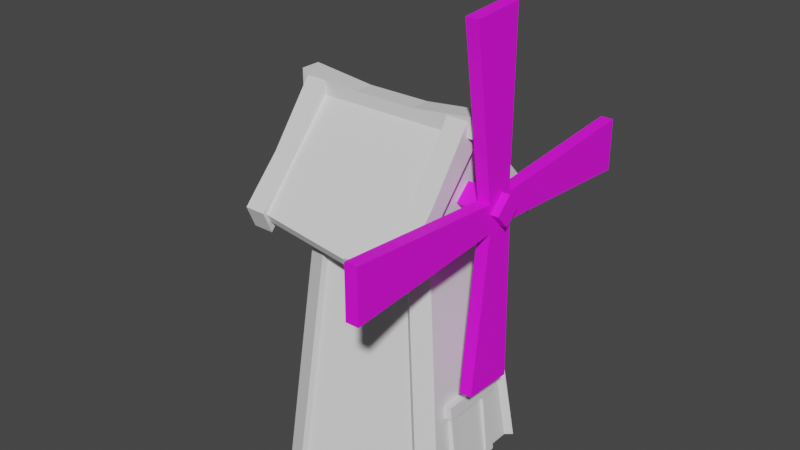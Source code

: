 # Source: Mill.blend  (saved by Blender 2.93.21; exported with 4.5.12 LTS)
import bpy
from mathutils import Matrix  # noqa: F401  (used for matrix-valued properties, if any)

bpy.ops.wm.read_factory_settings(use_empty=True)
scene = bpy.context.scene
scene.name = 'Scene'

# ---- collections
col_collection = bpy.data.collections.new('Collection'); scene.collection.children.link(col_collection)

# ---- images (referenced by path relative to the original .blend; pixels are not part of the script)
import os
ASSET_DIR = os.environ.get("B2B_ASSET_DIR", "")  # directory of the original .blend (textures are referenced by path, not embedded)
HERE = os.path.dirname(os.path.abspath(__file__))  # packed textures are extracted next to this script under _unpacked/

def load_image(name, relpath, width, height, colorspace="sRGB"):
    """Load a texture the original file referenced (path relative to the .blend, or extracted next to this script)."""
    p = next((c for c in (os.path.join(HERE, relpath), os.path.join(ASSET_DIR, relpath)) if relpath and os.path.exists(c)), "")
    if p:
        img = bpy.data.images.load(p, check_existing=True)
        img.name = name
    else:  # same state as the original file: an image datablock whose file is absent (Cycles renders it pink)
        img = bpy.data.images.new(name, width, height)
        img.source = "FILE"
        img.filepath = "//" + (relpath or name)
    img.colorspace_settings.name = colorspace
    return img
img_part2millmodel9_png = load_image('Part2MillModel9.png', 'Part2MillModel11.png', 1024, 1024, 'sRGB')
img_part2millmodel9_png_001 = load_image('Part2MillModel9.png.001', 'Part2MillModel11.png', 1024, 1024, 'Non-Color')

# ---- materials (node trees are filled in below, after node groups)
mat_x = bpy.data.materials.new('材质')
mat_x.use_transparent_shadow = False
mat_001 = bpy.data.materials.new('材质.001')
mat_001.use_transparent_shadow = False
mat_material_002 = bpy.data.materials.new('Material.002')
mat_material_002.surface_render_method = 'BLENDED'
mat_material_002.blend_method = 'BLEND'
mat_material_002.use_transparent_shadow = False
mat_material_002.roughness = 0.69
mat_002 = bpy.data.materials.new('材质.002')
mat_002.use_transparent_shadow = False

# ---- material node trees
mat_x.use_nodes = True; mat_x.node_tree.nodes.clear()
_N = mat_x.node_tree.nodes; _L = mat_x.node_tree.links
n0 = _N.new('ShaderNodeBsdfPrincipled'); n0.name = 'Principled BSDF'; n0.location = (10, 300)
n0.distribution = 'GGX'
n0.subsurface_method = 'BURLEY'
n0.inputs[3].default_value = 1.45
n0.inputs[27].default_value = (0.0, 0.0, 0.0, 1.0)
n0.inputs[28].default_value = 1.0
n1 = _N.new('ShaderNodeOutputMaterial'); n1.name = 'Material Output'; n1.location = (300, 300)
_L.new(n0.outputs[0], n1.inputs[0])
n1.is_active_output = True
mat_001.use_nodes = True; mat_001.node_tree.nodes.clear()
_N = mat_001.node_tree.nodes; _L = mat_001.node_tree.links
n0 = _N.new('ShaderNodeBsdfPrincipled'); n0.name = 'Principled BSDF'; n0.location = (10, 300)
n0.distribution = 'GGX'
n0.subsurface_method = 'BURLEY'
n0.inputs[3].default_value = 1.45
n0.inputs[27].default_value = (0.0, 0.0, 0.0, 1.0)
n0.inputs[28].default_value = 1.0
n1 = _N.new('ShaderNodeOutputMaterial'); n1.name = 'Material Output'; n1.location = (300, 300)
_L.new(n0.outputs[0], n1.inputs[0])
n1.is_active_output = True
mat_material_002.use_nodes = True; mat_material_002.node_tree.nodes.clear()
_N = mat_material_002.node_tree.nodes; _L = mat_material_002.node_tree.links
n0 = _N.new('ShaderNodeBsdfPrincipled'); n0.name = 'Principled BSDF'; n0.location = (10, 300)
n0.distribution = 'GGX'
n0.subsurface_method = 'BURLEY'
n0.inputs[2].default_value = 0.69
n0.inputs[3].default_value = 1.45
n0.inputs[27].default_value = (0.8, 0.8, 0.8, 1.0)
n1 = _N.new('ShaderNodeOutputMaterial'); n1.name = 'Material Output'; n1.location = (300, 300)
n2 = _N.new('ShaderNodeNormalMap'); n2.name = '法线贴图'; n2.location = (-300, -300)
n2.label = 'Normal/Map'
n3 = _N.new('ShaderNodeTexImage'); n3.name = '图像纹理'; n3.location = (-300, 600)
n3.image = img_part2millmodel9_png
n4 = _N.new('ShaderNodeTexImage'); n4.name = '图像纹理.001'; n4.location = (-300, 0)
n4.image = img_part2millmodel9_png_001
_L.new(n0.outputs[0], n1.inputs[0])
_L.new(n2.outputs[0], n0.inputs[5])
_L.new(n3.outputs[0], n0.inputs[0])
_L.new(n4.outputs[1], n0.inputs[4])
n1.is_active_output = True
mat_002.use_nodes = True; mat_002.node_tree.nodes.clear()
_N = mat_002.node_tree.nodes; _L = mat_002.node_tree.links
n0 = _N.new('ShaderNodeBsdfPrincipled'); n0.name = 'Principled BSDF'; n0.location = (10, 300)
n0.distribution = 'GGX'
n0.subsurface_method = 'BURLEY'
n0.inputs[3].default_value = 1.45
n0.inputs[27].default_value = (0.0, 0.0, 0.0, 1.0)
n0.inputs[28].default_value = 1.0
n1 = _N.new('ShaderNodeOutputMaterial'); n1.name = 'Material Output'; n1.location = (300, 300)
_L.new(n0.outputs[0], n1.inputs[0])
n1.is_active_output = True

# ---- world
world_world = bpy.data.worlds.new('World'); scene.world = world_world
world_world.use_nodes = True; world_world.node_tree.nodes.clear()
_N = world_world.node_tree.nodes; _L = world_world.node_tree.links
n0 = _N.new('ShaderNodeOutputWorld'); n0.name = 'World Output'; n0.location = (300, 300)
n1 = _N.new('ShaderNodeBackground'); n1.name = 'Background'; n1.location = (10, 300)
n1.inputs[0].default_value = (0.05088, 0.05088, 0.05088, 1.0)
_L.new(n1.outputs[0], n0.inputs[0])
n0.is_active_output = True
world_world.color = (0.05088, 0.05088, 0.05088)
world_world.use_sun_shadow = False
world_world.sun_shadow_jitter_overblur = 0.0

# ---- meshes
me_cylinder_006 = bpy.data.meshes.new('Cylinder.006')
me_cylinder_006.from_pydata([(0.9605, -0.1645, -1.522), (0.9605, -0.2723, -1.522), (0.9198, -0.3148, -0.8433), (0.906, -0.3148, -0.7123), (0.9198, 0.3525, -0.8433), (0.906, 0.3525, -0.7123), (0.9605, 0.3208, -1.522), (0.9605, 0.213, -1.522), (-1.01, -0.1215, 2.078), (0.9168, -0.1215, 2.078), (-1.01, 0.08205, 2.078), (0.9168, 0.08205, 2.078), (-1.01, -0.1215, 1.884), (0.9168, -0.1215, 1.884), (-1.01, 0.08205, 1.884), (0.9168, 0.08205, 1.884), (0.6469, -0.9822, 0.971), (0.6469, -0.8744, 0.8092), (0.861, -0.9822, 0.971), (0.861, -0.8744, 0.8092), (-0.9497, -0.9668, 1.004), (-0.9497, -0.8744, 0.7835), (-0.7356, -0.9668, 1.004), (-0.7356, -0.8744, 0.7835), (-0.9497, 0.8707, 0.7928), (-0.9497, 0.9699, 0.9776), (-0.7356, 0.8707, 0.7928), (-0.7356, 0.9699, 0.9776), (0.6451, 0.8526, 0.8131), (0.6451, 0.9564, 0.9751), (0.861, 0.8526, 0.8131), (0.861, 0.9564, 0.9751), (0.6451, 0.9124, 0.9652), (0.6451, 0.8696, 0.8997), (0.6451, 0.7755, 0.8997), (0.7718, 0.7755, 0.8997), (-0.7356, 0.7755, 0.8997), (-0.8638, 0.7755, 0.8997), (-0.7356, 0.8696, 0.8997), (-0.7356, 0.9124, 0.9652), (-0.8638, -0.771, 0.8997), (-0.9497, 0.002263, 1.769), (-0.7356, -0.771, 0.8997), (-0.8638, 0.002263, 1.769), (-0.7356, -0.8888, 0.8997), (-0.7356, -0.9258, 0.9813), (0.7718, -0.7939, 0.8997), (0.6469, -0.7939, 0.8997), (0.7718, -0.009158, 1.782), (0.861, -0.009158, 1.782), (0.6469, -0.9258, 0.9813), (0.6469, -0.8888, 0.8997), (0.6469, -0.1215, 2.033), (0.6487, -0.1215, 1.884), (0.861, -0.1215, 2.033), (0.861, -0.1215, 1.884), (-0.7356, -0.1215, 1.884), (-0.7356, -0.1215, 2.021), (-0.9497, -0.1215, 2.021), (-0.9497, -0.1215, 1.884), (-0.7356, 0.08205, 1.884), (-0.9497, 0.08205, 1.884), (0.861, 0.08205, 2.029), (0.6451, 0.08205, 2.029), (0.6451, 0.08205, 1.906), (-0.7356, 0.08205, 2.023), (-0.9497, 0.08205, 2.023), (0.861, 0.08205, 1.884), (-0.2975, 1.128, -1.536), (-0.4854, 1.06, -1.536), (-1.171, 0.03917, -1.536), (-1.152, -0.1599, -1.536), (-0.4661, -1.044, -1.536), (-0.2782, -1.112, -1.536), (0.9748, 0.6475, -1.536), (0.8462, 0.8008, -1.536), (0.8651, -0.7516, -1.536), (0.9798, -0.5878, -1.536), (-1.087, 0.04715, -1.536), (-1.032, -0.1486, -1.536), (-0.432, -0.9501, -1.536), (-0.257, -1.054, -1.536), (-0.2654, 1.04, -1.536), (-0.4469, 0.9539, -1.536), (0.9227, -0.5479, -1.536), (0.7886, -0.6981, -1.536), (0.7549, 0.7242, -1.536), (0.9069, 0.5905, -1.536), (-0.1595, -0.7907, 0.8997), (0.6924, 0.4106, 0.8997), (0.6469, -0.3547, 0.8997), (0.6952, -0.3885, 0.8997), (0.5638, 0.5638, 0.8997), (0.637, 0.3641, 0.8997), (0.5059, 0.5152, 0.8997), (0.5805, -0.5523, 0.8997), (0.5298, -0.5169, 0.8997), (-0.1395, -0.7348, 0.8997), (-0.3241, -0.6573, 0.8997), (-0.3474, -0.7223, 0.8997), (-0.1775, 0.7985, 0.8997), (-0.1529, 0.7309, 0.8997), (-0.3654, 0.73, 0.8997), (-0.3378, 0.6541, 0.8997), (-0.7286, 0.08098, 0.8997), (-0.7132, -0.1185, 0.8997), (-0.804, 0.07386, 0.8997), (-0.7851, -0.1253, 0.8997), (0.8869, 0.213, -1.53), (0.91, 0.3208, -1.531), (0.8292, -0.3148, -0.7234), (0.8431, -0.3148, -0.8544), (0.8339, 0.3525, -0.8555), (0.8343, 0.3208, -0.8554), (0.8857, 0.213, -0.8471), (0.8857, 0.3208, -0.8471), (0.8112, 0.213, -0.8552), (0.82, 0.3525, -0.7245), (0.9182, -0.2723, -1.53), (0.8921, -0.1645, -1.53), (0.8425, -0.2723, -0.8545), (0.8857, -0.2723, -0.8471), (0.8164, -0.1645, -0.8547), (0.8857, -0.1645, -0.8471), (-0.5247, -0.5541, -0.04091), (-0.6679, -0.3591, -0.04252), (-0.4926, -0.5203, 0.3807), (-0.6306, -0.3319, 0.3747), (0.2852, 0.7058, -0.1168), (0.2732, 0.6599, 0.3116), (0.05842, 0.7289, 0.3132), (0.07019, 0.7733, -0.108), (-0.5046, -0.5013, -0.04951), (-0.6234, -0.341, -0.04985), (-0.472, -0.4765, 0.3424), (-0.589, -0.3148, 0.3417), (0.8306, -0.4833, -0.7221), (0.8168, 0.5149, -0.723), (0.2744, -0.1215, 2.006), (-0.3674, -0.1215, 2.006), (-0.3674, 0.08205, 2.006), (0.2744, 0.08205, 2.006), (0.861, 0.5393, 1.42), (0.6451, 0.5393, 1.42), (-0.9497, -0.5699, 1.425), (-0.7356, -0.5699, 1.425), (0.6469, -0.5699, 1.414), (0.861, -0.5699, 1.414), (-0.7356, 0.5483, 1.408), (-0.9497, 0.5483, 1.408), (0.8172, -0.4739, -0.6036), (0.8036, 0.5039, -0.6044), (0.3984, 0.7058, -0.3985), (-0.01684, 0.8298, -0.3999), (0.3464, 0.6182, 0.4783), (-0.01618, 0.7309, 0.4773), (-0.6665, -0.2534, 0.5087), (-0.4307, -0.5848, 0.5094), (-0.7485, -0.3142, -0.3977), (-0.5061, -0.6466, -0.3973), (0.9191, -0.3291, -1.531), (0.9095, 0.3652, -1.532), (0.2321, -0.9924, 0.9035), (0.2321, -0.9554, 0.8219), (0.1872, -0.1215, 1.884), (-0.2995, 0.9788, 0.8923), (-0.2995, 0.9359, 0.8268), (-0.2754, 0.08205, 1.891), (0.06466, 0.7221, -0.1175), (0.05204, 0.6792, 0.2747), (0.2451, 0.6163, 0.2739), (0.2584, 0.6615, -0.118)], [], [(1, 0, 123, 121), (0, 119, 122, 123), (2, 4, 5, 3), (4, 112, 117, 5), (7, 6, 115, 114), (6, 109, 113, 115), (140, 141, 167), (14, 8, 10), (11, 13, 15), (17, 19, 18, 16), (149, 27, 25), (21, 23, 22, 20), (146, 18, 147), (26, 36, 37, 43, 41, 24), (25, 27, 26, 24), (32, 143, 29), (62, 143, 63), (30, 49, 48, 35, 34, 28), (29, 31, 30, 28), (165, 166, 38, 39), (46, 35, 48), (22, 45, 145), (38, 26, 27), (43, 37, 40), (65, 149, 66), (51, 17, 16), (55, 54, 147), (142, 67, 49), (144, 59, 41), (61, 66, 149), (21, 41, 43, 40, 42, 23), (17, 47, 46, 48, 49, 19), (44, 163, 162, 45), (139, 141, 140), (167, 165, 39, 60), (69, 102, 100, 68), (71, 107, 106, 70), (73, 88, 99, 72), (75, 92, 89, 74), (77, 91, 95, 76), (91, 77, 84, 136, 150, 90), (68, 100, 101, 82), (70, 106, 104, 78), (72, 99, 98, 80), (76, 95, 96, 85), (81, 85, 96, 97), (130, 155, 154, 129), (78, 104, 103, 83), (97, 88, 73, 81), (105, 107, 71, 79), (103, 102, 69, 83), (94, 92, 75, 86), (114, 116, 108, 7), (117, 110, 3, 5), (110, 111, 2, 3), (121, 120, 118, 1), (129, 154, 152, 128), (130, 131, 153, 155), (131, 128, 152, 153), (130, 169, 168, 131), (128, 131, 168, 171), (133, 132, 134, 135), (126, 134, 132, 124), (127, 125, 133, 135), (127, 135, 134, 126), (125, 124, 132, 133), (170, 171, 168, 169), (129, 170, 169, 130), (128, 171, 170, 129), (89, 93, 151, 137, 87, 74), (111, 110, 136, 84, 160), (118, 120, 111, 160), (117, 137, 151, 150, 136, 110), (10, 139, 140), (9, 141, 138), (143, 31, 29), (147, 52, 146), (58, 145, 57), (145, 20, 22), (90, 150, 151, 93), (124, 125, 158, 159), (125, 127, 156, 158), (126, 157, 156, 127), (124, 159, 157, 126), (158, 79, 80, 159), (79, 158, 156, 105), (80, 98, 157, 159), (156, 157, 98, 105), (152, 86, 82, 153), (94, 86, 152, 154), (154, 155, 101, 94), (101, 155, 153, 82), (109, 161, 112, 113), (117, 112, 161, 87, 137), (53, 164, 162, 50), (45, 162, 164, 56), (51, 50, 162, 163), (138, 139, 164), (32, 33, 166, 165), (64, 32, 165, 167), (11, 15, 62), (15, 67, 62), (11, 62, 63), (63, 64, 141), (64, 167, 141), (167, 60, 140), (60, 65, 140), (66, 61, 14), (66, 14, 10), (65, 66, 10), (11, 63, 141), (65, 10, 140), (14, 12, 8), (11, 9, 13), (149, 148, 27), (146, 16, 18), (62, 142, 143), (65, 148, 149), (147, 18, 19), (19, 49, 147), (49, 55, 147), (142, 62, 67), (67, 55, 49), (49, 30, 142), (30, 31, 142), (41, 21, 144), (21, 20, 144), (144, 58, 59), (59, 61, 41), (149, 25, 24), (24, 41, 149), (41, 61, 149), (139, 138, 141), (10, 8, 139), (9, 11, 141), (143, 142, 31), (147, 54, 52), (58, 144, 145), (145, 144, 20), (8, 12, 58), (12, 59, 58), (8, 58, 57), (57, 56, 139), (56, 164, 139), (164, 53, 138), (53, 52, 138), (54, 55, 13), (54, 13, 9), (52, 54, 9), (8, 57, 139), (52, 9, 138), (28, 34, 33), (28, 33, 29), (33, 32, 29), (64, 63, 143), (32, 64, 143), (23, 42, 44), (23, 44, 22), (44, 45, 22), (56, 57, 145), (45, 56, 145), (148, 65, 60), (148, 60, 39), (38, 36, 26), (27, 148, 39), (39, 38, 27), (146, 52, 53), (146, 53, 50), (51, 47, 17), (16, 146, 50), (50, 51, 16)])
me_cylinder_006.polygons.foreach_set('use_smooth', [True] * 171)
me_cylinder_006.polygons.foreach_set('material_index', [1, 1, 1, 1, 1, 1, 0, 0, 0, 0, 0, 0, 0, 0, 0, 0, 0, 0, 0, 0, 0, 0, 0, 0, 0, 0, 0, 0, 0, 0, 0, 0, 0, 0, 0, 1, 1, 1, 1, 1, 1, 1, 1, 1, 1, 1, 1, 1, 1, 1, 1, 1, 1, 1, 1, 1, 1, 1, 1, 1, 1, 1, 1, 1, 1, 1, 1, 1, 1, 1, 1, 1, 1, 0, 0, 0, 0, 0, 0, 1, 1, 1, 1, 1, 1, 1, 1, 1, 1, 1, 1, 1, 1, 1, 0, 0, 0, 0, 0, 0, 0, 0, 0, 0, 0, 0, 0, 0, 0, 0, 0, 0, 0, 0, 0, 0, 0, 0, 0, 0, 0, 0, 0, 0, 0, 0, 0, 0, 0, 0, 0, 0, 0, 0, 0, 0, 0, 0, 0, 0, 0, 0, 0, 0, 0, 0, 0, 0, 0, 0, 0, 0, 0, 0, 0, 0, 0, 0, 0, 0, 0, 0, 0, 0, 0, 0, 0, 0, 0, 0, 0])
_k = set([(0, 123), (1, 121), (2, 3), (3, 5), (3, 110), (4, 5), (5, 117), (6, 115), (7, 114), (8, 10), (8, 12), (8, 139), (9, 11), (9, 13), (9, 138), (10, 14), (10, 140), (11, 15), (11, 141), (13, 54), (14, 66), (16, 17), (16, 18), (16, 146), (17, 19), (17, 47), (18, 19), (18, 147), (19, 49), (20, 21), (20, 22), (20, 144), (21, 23), (21, 41), (22, 23), (22, 145), (23, 42), (23, 44), (24, 25), (24, 26), (24, 41), (25, 27), (25, 149), (26, 27), (26, 36), (27, 148), (28, 29), (28, 30), (28, 33), (28, 34), (29, 31), (29, 143), (30, 31), (30, 49), (31, 142), (32, 33), (32, 64), (32, 165), (35, 48), (37, 43), (38, 39), (39, 60), (39, 165), (40, 43), (41, 43), (41, 61), (44, 45), (45, 56), (45, 162), (46, 48), (48, 49), (49, 55), (50, 51), (50, 53), (50, 146), (50, 162), (52, 53), (52, 54), (52, 146), (53, 146), (53, 164), (54, 55), (54, 147), (56, 57), (56, 164), (57, 58), (57, 145), (58, 59), (58, 144), (60, 65), (60, 167), (61, 66), (62, 63), (62, 67), (62, 142), (63, 64), (63, 143), (64, 167), (65, 66), (65, 148), (66, 149), (68, 100), (69, 102), (70, 106), (71, 107), (72, 99), (73, 88), (74, 89), (75, 92), (76, 95), (77, 91), (78, 104), (79, 105), (80, 98), (80, 159), (81, 97), (82, 101), (82, 153), (83, 103), (84, 136), (85, 96), (86, 94), (86, 152), (87, 137), (90, 150), (93, 151), (94, 154), (98, 157), (101, 155), (105, 156), (109, 113), (110, 111), (110, 117), (111, 160), (112, 117), (118, 120), (124, 125), (124, 126), (124, 132), (124, 159), (125, 127), (125, 133), (125, 158), (126, 127), (126, 134), (127, 135), (128, 129), (128, 131), (128, 171), (129, 130), (129, 154), (129, 170), (130, 131), (130, 155), (130, 169), (131, 153), (131, 168), (132, 133), (132, 134), (133, 135), (134, 135), (136, 150), (137, 151), (138, 139), (138, 141), (139, 140), (140, 141), (142, 143), (144, 145), (146, 147), (148, 149), (152, 154), (153, 155), (156, 158), (157, 159), (162, 163), (165, 166), (168, 169), (168, 171), (169, 170), (170, 171)])
me_cylinder_006.attributes.new('sharp_edge', 'BOOLEAN', 'EDGE').data.foreach_set('value', [ (min(e.vertices), max(e.vertices)) in _k for e in me_cylinder_006.edges])
_uv = me_cylinder_006.uv_layers.new(name='UVMap')
_uv.uv.foreach_set('vector', [0.7209, 0.303, 0.7573, 0.3029, 0.7574, 0.5322, 0.7211, 0.5322, 0.7573, 0.3029, 0.7805, 0.303, 0.781, 0.5322, 0.7574, 0.5322, 0.8575, 0.8706, 0.6957, 0.8715, 0.6955, 0.8395, 0.8573, 0.8387, 0.6957, 0.8715, 0.6747, 0.8723, 0.6745, 0.8404, 0.6955, 0.8395, 0.7574, 0.5322, 0.7211, 0.5322, 0.7209, 0.303, 0.7573, 0.3029, 0.7211, 0.5322, 0.7063, 0.5314, 0.7065, 0.3021, 0.7209, 0.303, 0.1832, 0.9184, 0.3417, 0.9216, 0.193, 0.995, 0.003771, 0.909, 0.04132, 0.8721, 0.04011, 0.9101, 0.4872, 0.9166, 0.523, 0.8787, 0.5232, 0.9164, 0.6024, 0.927, 0.6374, 0.8811, 0.6747, 0.9236, 0.6492, 0.9725, 0.8017, 0.9256, 0.6492, 0.9726, 0.6747, 0.9236, 0.6374, 0.8812, 0.6024, 0.927, 0.6492, 0.9725, 0.6747, 0.9236, 0.7979, 0.9798, 0.6747, 0.9236, 0.8018, 0.9256, 0.6024, 0.927, 0.5778, 0.9082, 0.5984, 0.8813, 0.3448, 0.6906, 0.3607, 0.6689, 0.6374, 0.8812, 0.6747, 0.9236, 0.6492, 0.9726, 0.6024, 0.927, 0.6374, 0.8812, 0.8048, 0.3347, 0.8038, 0.5279, 0.7916, 0.328, 0.9987, 0.9458, 0.7979, 0.9798, 0.9932, 0.9992, 0.6374, 0.8812, 0.3607, 0.6689, 0.3449, 0.6906, 0.5984, 0.8813, 0.5778, 0.9082, 0.6024, 0.927, 0.6492, 0.9726, 0.6747, 0.9236, 0.6374, 0.8812, 0.6024, 0.927, 0.6713, 0.2315, 0.6893, 0.2321, 0.6736, 0.335, 0.6548, 0.3331, 0.3303, 0.3564, 0.6743, 0.3579, 0.5014, 0.5507, 0.7916, 0.328, 0.8048, 0.3347, 0.8038, 0.5279, 0.8294, 0.3271, 0.8518, 0.3088, 0.7916, 0.328, 0.5014, 0.5507, 0.3303, 0.3564, 0.6744, 0.358, 0.9932, 0.9992, 0.8017, 0.9256, 0.9987, 0.9458, 0.8294, 0.3271, 0.8518, 0.3088, 0.7916, 0.328, 0.9733, 0.922, 0.9987, 0.9458, 0.8018, 0.9256, 0.8017, 0.9256, 0.9733, 0.922, 0.9117, 0.8864, 0.8017, 0.9256, 0.9733, 0.922, 0.9117, 0.8864, 0.9733, 0.922, 0.9987, 0.9458, 0.8017, 0.9256, 0.6374, 0.8812, 0.3607, 0.6689, 0.3449, 0.6906, 0.5984, 0.8813, 0.5778, 0.9082, 0.6024, 0.927, 0.6024, 0.927, 0.5778, 0.9082, 0.5983, 0.8813, 0.3448, 0.6906, 0.3607, 0.6689, 0.6374, 0.8811, 0.6772, 0.01237, 0.6891, 0.2315, 0.6715, 0.2317, 0.6585, 0.0129, 0.1834, 0.8683, 0.3417, 0.9216, 0.1832, 0.9184, 0.3624, 0.2271, 0.6713, 0.2315, 0.6548, 0.3331, 0.3644, 0.335, 0.9626, 0.0008088, 0.9626, 0.813, 0.8966, 0.813, 0.8966, 0.0008088, 0.9626, 0.0008065, 0.9626, 0.813, 0.8966, 0.813, 0.8966, 0.0008007, 0.8966, 0.0007877, 0.8966, 0.813, 0.9626, 0.813, 0.9626, 0.0008123, 0.9627, 0.0008135, 0.9626, 0.813, 0.8966, 0.813, 0.8966, 0.0008161, 0.9626, 0.000823, 0.9626, 0.813, 0.8966, 0.813, 0.8966, 0.0007958, 0.9626, 0.813, 0.9626, 0.000823, 0.9994, 0.006115, 0.9959, 0.2767, 0.9925, 0.5467, 0.989, 0.8168, 0.8966, 0.0008088, 0.8966, 0.813, 0.8731, 0.8164, 0.866, 0.00522, 0.8966, 0.0008007, 0.8966, 0.813, 0.8731, 0.8164, 0.866, 0.005218, 0.9626, 0.0008123, 0.9626, 0.813, 0.989, 0.8168, 0.9995, 0.006133, 0.8966, 0.0007958, 0.8966, 0.813, 0.8731, 0.8164, 0.866, 0.005217, 0.002064, 0.002344, 0.3568, 0.002344, 0.2956, 0.7861, 0.0602, 0.7855, 0.5126, 0.6326, 0.4607, 0.6323, 0.5206, 0.5415, 0.5466, 0.582, 0.3568, 0.002217, 0.2956, 0.7861, 0.06021, 0.7855, 0.002035, 0.002217, 0.8731, 0.8164, 0.8966, 0.813, 0.8966, 0.0007877, 0.866, 0.005223, 0.989, 0.8168, 0.9626, 0.813, 0.9626, 0.0008065, 0.9994, 0.006118, 0.989, 0.8168, 0.9626, 0.813, 0.9626, 0.0008088, 0.9994, 0.006109, 0.989, 0.8168, 0.9626, 0.813, 0.9627, 0.0008135, 0.9994, 0.006121, 0.7573, 0.3029, 0.7805, 0.303, 0.7809, 0.5322, 0.7574, 0.5322, 0.6954, 0.8185, 0.8572, 0.8199, 0.8573, 0.8387, 0.6955, 0.8395, 0.8761, 0.8393, 0.8763, 0.8713, 0.8575, 0.8706, 0.8573, 0.8387, 0.7211, 0.5322, 0.7063, 0.5314, 0.7065, 0.3021, 0.7209, 0.303, 0.5466, 0.582, 0.5206, 0.5415, 0.7234, 0.665, 0.6434, 0.6469, 0.5126, 0.6326, 0.6077, 0.6964, 0.6588, 0.7627, 0.4607, 0.6323, 0.6077, 0.6964, 0.6434, 0.6469, 0.7234, 0.665, 0.6588, 0.7627, 0.8569, 0.272, 0.8315, 0.2555, 0.8294, 0.04392, 0.8599, 0.04585, 0.7175, 0.01743, 0.8459, 0.01831, 0.8294, 0.04392, 0.7231, 0.04397, 0.723, 0.04385, 0.8295, 0.04395, 0.8318, 0.2554, 0.7232, 0.255, 0.857, 0.2722, 0.8318, 0.2554, 0.8295, 0.04395, 0.8599, 0.04586, 0.6971, 0.269, 0.6971, 0.04501, 0.723, 0.04385, 0.7232, 0.255, 0.7172, 0.2833, 0.7232, 0.255, 0.8318, 0.2554, 0.8361, 0.2887, 0.7177, 0.01769, 0.8458, 0.0182, 0.8295, 0.04395, 0.723, 0.04385, 0.7232, 0.2549, 0.7231, 0.04397, 0.8294, 0.04392, 0.8315, 0.2555, 0.7171, 0.2831, 0.7232, 0.2549, 0.8315, 0.2555, 0.8364, 0.2888, 0.6973, 0.04509, 0.7231, 0.04397, 0.7232, 0.2549, 0.6971, 0.2688, 0.8966, 0.813, 0.8731, 0.8163, 0.8707, 0.5445, 0.8683, 0.2726, 0.866, 0.005232, 0.8966, 0.0008161, 0.6335, 0.7687, 0.6591, 0.7846, 0.6389, 0.8175, 0.4719, 0.731, 0.4994, 0.6892, 0.5066, 0.6783, 0.6386, 0.7604, 0.6335, 0.7687, 0.4994, 0.6892, 0.7397, 0.6549, 0.7597, 0.6236, 0.7816, 0.6401, 0.6632, 0.8301, 0.6389, 0.8175, 0.6591, 0.7846, 0.04011, 0.9101, 0.1834, 0.8683, 0.1832, 0.9184, 0.487, 0.8788, 0.3417, 0.9216, 0.3427, 0.8698, 0.7979, 0.9798, 0.6747, 0.9236, 0.6492, 0.9726, 0.8018, 0.9256, 0.9932, 0.9992, 0.7979, 0.9798, 0.9987, 0.9458, 0.7979, 0.9798, 0.9932, 0.9992, 0.7979, 0.9798, 0.6747, 0.9236, 0.6492, 0.9725, 0.06017, 0.7855, 0.02366, 0.2944, 0.3339, 0.2944, 0.2956, 0.7861, 0.6081, 0.6963, 0.6435, 0.6472, 0.7231, 0.6656, 0.6588, 0.7623, 0.6435, 0.6472, 0.5467, 0.5819, 0.521, 0.5405, 0.7231, 0.6656, 0.5125, 0.633, 0.4604, 0.6322, 0.521, 0.5405, 0.5467, 0.5819, 0.6081, 0.6963, 0.6588, 0.7623, 0.4604, 0.6322, 0.5125, 0.633, 0.1143, 0.374, 0.00225, 0.002427, 0.3571, 0.002276, 0.2516, 0.3729, 0.00225, 0.002427, 0.1143, 0.374, 0.1221, 0.6602, 0.06006, 0.7855, 0.3571, 0.002276, 0.2954, 0.7857, 0.2456, 0.6599, 0.2516, 0.3729, 0.1221, 0.6602, 0.2456, 0.6599, 0.2954, 0.7857, 0.06006, 0.7855, 0.1141, 0.3739, 0.002121, 0.002216, 0.3568, 0.002282, 0.2518, 0.3726, 0.06007, 0.7853, 0.002121, 0.002216, 0.1141, 0.3739, 0.1218, 0.6602, 0.1218, 0.6602, 0.2451, 0.6599, 0.2952, 0.786, 0.06007, 0.7853, 0.2952, 0.786, 0.2451, 0.6599, 0.2518, 0.3726, 0.3568, 0.002282, 0.5783, 0.563, 0.5835, 0.5543, 0.7141, 0.639, 0.7103, 0.6452, 0.7397, 0.6549, 0.7141, 0.639, 0.5835, 0.5543, 0.6099, 0.51, 0.7597, 0.6236, 0.3646, 0.3349, 0.3624, 0.227, 0.6715, 0.2317, 0.6549, 0.3331, 0.6585, 0.0129, 0.6715, 0.2317, 0.3624, 0.227, 0.3621, 0.009684, 0.6738, 0.3351, 0.6549, 0.3331, 0.6715, 0.2317, 0.6891, 0.2315, 0.3427, 0.8698, 0.1834, 0.8683, 0.231, 0.7917, 0.6584, 0.01293, 0.6772, 0.01235, 0.6893, 0.2321, 0.6713, 0.2315, 0.3622, 0.009724, 0.6584, 0.01293, 0.6713, 0.2315, 0.3624, 0.2271, 0.4872, 0.9166, 0.4854, 0.9529, 0.4727, 0.9861, 0.4854, 0.9529, 0.4732, 0.9525, 0.4727, 0.9861, 0.4872, 0.9166, 0.4727, 0.9861, 0.2631, 0.9861, 0.2631, 0.9861, 0.2629, 0.9954, 0.3417, 0.9216, 0.2629, 0.9954, 0.193, 0.995, 0.3417, 0.9216, 0.193, 0.995, 0.1581, 0.9948, 0.1832, 0.9184, 0.1581, 0.9948, 0.1583, 0.9843, 0.1832, 0.9184, 0.05362, 0.9788, 0.05408, 0.9466, 0.0411, 0.9467, 0.05362, 0.9788, 0.0411, 0.9467, 0.04011, 0.9101, 0.1583, 0.9843, 0.05362, 0.9788, 0.04011, 0.9101, 0.4872, 0.9166, 0.2631, 0.9861, 0.3417, 0.9216, 0.1583, 0.9843, 0.04011, 0.9101, 0.1832, 0.9184, 0.003771, 0.909, 0.004981, 0.8709, 0.04132, 0.8721, 0.4872, 0.9166, 0.487, 0.8788, 0.523, 0.8787, 0.8017, 0.9256, 0.7979, 0.9798, 0.6492, 0.9726, 0.7979, 0.9798, 0.6492, 0.9725, 0.6747, 0.9236, 0.9987, 0.9458, 0.8017, 0.9256, 0.7979, 0.9798, 0.9932, 0.9992, 0.7979, 0.9798, 0.8017, 0.9256, 0.8018, 0.9256, 0.6747, 0.9236, 0.6374, 0.8811, 0.6374, 0.8811, 0.9662, 0.8875, 0.8018, 0.9256, 0.9662, 0.8875, 0.9733, 0.922, 0.8018, 0.9256, 0.8017, 0.9256, 0.9987, 0.9458, 0.9733, 0.922, 0.9733, 0.922, 0.9662, 0.8875, 0.9117, 0.8864, 0.9117, 0.8864, 0.6374, 0.8812, 0.8017, 0.9256, 0.6374, 0.8812, 0.6747, 0.9236, 0.8017, 0.9256, 0.9117, 0.8864, 0.6374, 0.8812, 0.8017, 0.9256, 0.6374, 0.8812, 0.6747, 0.9236, 0.8017, 0.9256, 0.8017, 0.9256, 0.9987, 0.9458, 0.9733, 0.922, 0.9733, 0.922, 0.9662, 0.8875, 0.9117, 0.8864, 0.8017, 0.9256, 0.6747, 0.9236, 0.6374, 0.8812, 0.6374, 0.8812, 0.9662, 0.8875, 0.8017, 0.9256, 0.9662, 0.8875, 0.9733, 0.922, 0.8017, 0.9256, 0.1834, 0.8683, 0.3427, 0.8698, 0.3417, 0.9216, 0.04011, 0.9101, 0.04132, 0.8721, 0.1834, 0.8683, 0.487, 0.8788, 0.4872, 0.9166, 0.3417, 0.9216, 0.7979, 0.9798, 0.8017, 0.9256, 0.6747, 0.9236, 0.8018, 0.9256, 0.9987, 0.9458, 0.9932, 0.9992, 0.9987, 0.9458, 0.8017, 0.9256, 0.7979, 0.9798, 0.7979, 0.9798, 0.8017, 0.9256, 0.6747, 0.9236, 0.04132, 0.8721, 0.04339, 0.836, 0.05672, 0.8048, 0.04339, 0.836, 0.05623, 0.8365, 0.05672, 0.8048, 0.04132, 0.8721, 0.05672, 0.8048, 0.1612, 0.8021, 0.1612, 0.8021, 0.1612, 0.7917, 0.1834, 0.8683, 0.1612, 0.7917, 0.231, 0.7917, 0.1834, 0.8683, 0.231, 0.7917, 0.2659, 0.7917, 0.3427, 0.8698, 0.2659, 0.7917, 0.2657, 0.803, 0.3427, 0.8698, 0.4747, 0.8085, 0.4742, 0.8429, 0.4863, 0.843, 0.4747, 0.8085, 0.4863, 0.843, 0.487, 0.8788, 0.2657, 0.803, 0.4747, 0.8085, 0.487, 0.8788, 0.04132, 0.8721, 0.1612, 0.8021, 0.1834, 0.8683, 0.2657, 0.803, 0.487, 0.8788, 0.3427, 0.8698, 0.8518, 0.3088, 0.8532, 0.3467, 0.8294, 0.3271, 0.8518, 0.3088, 0.8294, 0.3271, 0.7916, 0.328, 0.8294, 0.3271, 0.8048, 0.3347, 0.7916, 0.328, 0.8174, 0.7466, 0.7916, 0.7777, 0.8038, 0.5279, 0.8048, 0.3347, 0.8174, 0.7466, 0.8038, 0.5279, 0.8518, 0.3088, 0.8532, 0.3467, 0.8294, 0.3271, 0.8518, 0.3088, 0.8294, 0.3271, 0.7916, 0.328, 0.8294, 0.3271, 0.8048, 0.3347, 0.7916, 0.328, 0.8174, 0.7466, 0.7916, 0.7777, 0.8038, 0.5279, 0.8048, 0.3347, 0.8174, 0.7466, 0.8038, 0.5279, 0.8038, 0.5279, 0.7916, 0.7777, 0.8174, 0.7466, 0.8038, 0.5279, 0.8174, 0.7466, 0.8048, 0.3347, 0.8294, 0.3271, 0.8532, 0.3468, 0.8518, 0.3088, 0.7916, 0.328, 0.8038, 0.5279, 0.8048, 0.3347, 0.8048, 0.3347, 0.8294, 0.3271, 0.7916, 0.328, 0.8038, 0.5279, 0.7916, 0.7777, 0.8174, 0.7466, 0.8038, 0.5279, 0.8174, 0.7466, 0.8048, 0.3347, 0.8294, 0.3271, 0.8532, 0.3468, 0.8518, 0.3088, 0.7916, 0.328, 0.8038, 0.5279, 0.8048, 0.3347, 0.8048, 0.3347, 0.8294, 0.3271, 0.7916, 0.328])
me_cylinder_006.materials.append(mat_x)
me_cylinder_006.materials.append(mat_001)
me_cylinder_006.use_remesh_fix_poles = True
me_cylinder_006.use_remesh_preserve_attributes = False
me_cylinder_006.update()
me_cylinder_006.normals_split_custom_set([tuple(v) for v in zip(*[iter([0.9939, 0.0, 0.1102, 0.9939, 0.0, 0.1102, 0.9939, 0.0, 0.1102, 0.9939, 0.0, 0.1102, 3.194e-07, 1.0, 1.978e-08, 3.194e-07, 1.0, 1.978e-08, 3.194e-07, 1.0, 1.978e-08, 3.194e-07, 1.0, 1.978e-08, 0.9944, 0.0, 0.1052, 0.9944, 0.0, 0.1052, 0.9944, 0.0, 0.1052, 0.9944, 0.0, 0.1052, 1.549e-07, 1.0, 0.0, 1.549e-07, 1.0, 0.0, 1.549e-07, 1.0, 0.0, 1.549e-07, 1.0, 0.0, 0.9939, 0.0, 0.1102, 0.9939, 0.0, 0.1102, 0.9939, 0.0, 0.1102, 0.9939, 0.0, 0.1102, 0.0, 1.0, 0.0, 0.0, 1.0, 0.0, 0.0, 1.0, 0.0, 0.0, 1.0, 0.0, -4.572e-08, 1.0, 2.463e-07, -9.833e-08, 1.0, 1.006e-06, -2.162e-08, 1.0, 2.966e-07, -1.0, 0.0, 0.0, -1.0, 0.0, 0.0, -1.0, 0.0, 0.0, 1.0, 0.0, 0.0, 1.0, 0.0, 0.0, 1.0, 0.0, 0.0, 1.79e-07, -0.8321, -0.5546, 1.79e-07, -0.8321, -0.5546, 1.79e-07, -0.8321, -0.5546, 1.79e-07, -0.8321, -0.5546, -4.499e-09, 0.7145, 0.6997, -1.621e-08, 0.7145, 0.6997, -2.071e-08, 0.7145, 0.6997, -1.503e-07, -0.9223, -0.3864, -1.503e-07, -0.9223, -0.3864, -1.503e-07, -0.9223, -0.3864, -1.503e-07, -0.9223, -0.3864, 3.606e-07, -0.7318, 0.6815, 9.962e-08, -0.7318, 0.6815, 4.602e-07, -0.7318, 0.6815, 9.13e-07, -0.7472, -0.6646, 9.13e-07, -0.7472, -0.6646, 9.13e-07, -0.7472, -0.6646, 9.13e-07, -0.7472, -0.6646, 9.13e-07, -0.7472, -0.6646, 9.13e-07, -0.7472, -0.6646, -1.659e-07, 0.881, -0.4732, -1.659e-07, 0.881, -0.4732, -1.659e-07, 0.881, -0.4732, -1.659e-07, 0.881, -0.4732, -1.0, 8.268e-07, -1.144e-06, -1.0, 2.126e-06, -7.933e-07, -1.0, -5.269e-07, -3.984e-07, -7.397e-08, 0.7997, 0.6004, -3.467e-07, 0.7997, 0.6004, 0.0, 0.7997, 0.6004, -1.144e-07, -0.7472, -0.6646, -1.144e-07, -0.7472, -0.6646, -1.144e-07, -0.7472, -0.6646, -1.144e-07, -0.7472, -0.6646, -1.144e-07, -0.7472, -0.6646, -1.144e-07, -0.7472, -0.6646, -1.776e-07, 0.8418, -0.5398, -1.776e-07, 0.8418, -0.5398, -1.776e-07, 0.8418, -0.5398, -1.776e-07, 0.8418, -0.5398, -0.2138, 0.8176, -0.5347, -0.2138, 0.8176, -0.5347, -0.2138, 0.8176, -0.5347, -0.2138, 0.8176, -0.5347, 1.0, 0.0, 0.0, 1.0, 0.0, 0.0, 1.0, 0.0, 0.0, 1.0, 3.152e-06, -4.01e-07, 1.0, 6.131e-06, 9.473e-07, 1.0, 1.633e-06, 5.216e-07, 1.0, 1.284e-06, -2.108e-07, 1.0, 2.653e-07, -1.279e-09, 1.0, 2.786e-06, 2.726e-07, -1.0, 0.0, 0.0, -1.0, 0.0, 0.0, -1.0, 0.0, 0.0, -1.195e-06, 0.7967, 0.6044, -2.487e-07, 0.7967, 0.6044, -1.444e-06, 0.7967, 0.6044, -1.0, 1.72e-07, 0.0, -1.0, 0.0, 0.0, -1.0, 6.89e-07, 0.0, 1.0, 9.726e-07, -7.905e-07, 1.0, 0.0, -5.309e-14, 1.0, 1.381e-06, -1.22e-06, 1.0, 5.017e-07, 1.1e-07, 1.0, 7.508e-07, -3.498e-07, 1.0, -4.709e-07, -2.775e-06, -1.0, -1.297e-08, 1.015e-07, -1.0, 3.872e-08, 1.16e-07, -1.0, -1.264e-07, 2.088e-07, -1.0, -2.406e-07, 1.92e-08, -1.0, 0.0, 0.0, -1.0, -5.465e-07, -3.438e-07, 2.796e-07, 0.7472, -0.6646, 2.796e-07, 0.7472, -0.6646, 2.796e-07, 0.7472, -0.6646, 2.796e-07, 0.7472, -0.6646, 2.796e-07, 0.7472, -0.6646, 2.796e-07, 0.7472, -0.6646, -9.084e-07, 0.7472, -0.6646, -9.084e-07, 0.7472, -0.6646, -9.084e-07, 0.7472, -0.6646, -9.084e-07, 0.7472, -0.6646, -9.084e-07, 0.7472, -0.6646, -9.084e-07, 0.7472, -0.6646, -0.09548, -0.9067, -0.4108, -0.09548, -0.9067, -0.4108, -0.09548, -0.9067, -0.4108, -0.09548, -0.9067, -0.4108, 3.66e-07, 0.0, 1.0, 8.893e-08, 0.0, 1.0, 4.549e-07, 0.0, 1.0, -0.005343, 0.7449, 0.6671, -0.005336, 0.7449, 0.6671, -0.006017, 0.743, 0.6693, -0.006017, 0.743, 0.6693, -0.3385, 0.9301, 0.1426, -0.3385, 0.9301, 0.1426, -0.3385, 0.9301, 0.1426, -0.3385, 0.9301, 0.1426, -0.9844, -0.09305, 0.1496, -0.9844, -0.09305, 0.1496, -0.9844, -0.09305, 0.1496, -0.9844, -0.09305, 0.1496, -0.3387, -0.9305, 0.1394, -0.3387, -0.9305, 0.1394, -0.3387, -0.9305, 0.1394, -0.3387, -0.9305, 0.1394, 0.7574, 0.6356, 0.1496, 0.7574, 0.6356, 0.1496, 0.7574, 0.6356, 0.1496, 0.7574, 0.6356, 0.1496, 0.8109, -0.5678, 0.1412, 0.8109, -0.5678, 0.1412, 0.8109, -0.5678, 0.1412, 0.8109, -0.5678, 0.1412, 0.5736, 0.8192, 4.76e-08, 0.5736, 0.8192, 4.76e-08, 0.5736, 0.8192, 4.76e-08, 0.5736, 0.8192, 4.76e-08, 0.5736, 0.8192, 4.76e-08, 0.5736, 0.8192, 4.76e-08, 0.9397, 0.342, -3.692e-08, 0.9397, 0.342, -3.692e-08, 0.9397, 0.342, -3.692e-08, 0.9397, 0.342, -3.692e-08, -0.09411, 0.9956, -1.905e-08, -0.09411, 0.9956, -1.905e-08, -0.09411, 0.9956, -1.905e-08, -0.09411, 0.9956, -1.905e-08, -0.9404, 0.34, 0.0008381, -0.9404, 0.34, 0.0008381, -0.9404, 0.34, 0.0008381, -0.9404, 0.34, 0.0008381, -0.5736, -0.8192, 1.577e-07, -0.5736, -0.8192, 1.577e-07, -0.5736, -0.8192, 1.577e-07, -0.5736, -0.8192, 1.577e-07, 0.3155, -0.943, 0.106, 0.3155, -0.943, 0.106, 0.3155, -0.943, 0.106, 0.3155, -0.943, 0.106, 0.2982, 0.9476, 0.1149, 0.2988, 0.9475, 0.1141, 0.2989, 0.9475, 0.1139, 0.2982, 0.9476, 0.1149, -0.8158, 0.568, 0.1092, -0.8158, 0.568, 0.1092, -0.8158, 0.568, 0.1092, -0.8158, 0.568, 0.1092, 0.9406, -0.3396, -0.0009216, 0.9406, -0.3396, -0.0009216, 0.9406, -0.3396, -0.0009216, 0.9406, -0.3396, -0.0009216, 0.09411, -0.9956, 0.0, 0.09411, -0.9956, 0.0, 0.09411, -0.9956, 0.0, 0.09411, -0.9956, 0.0, -0.9397, -0.342, -4.743e-08, -0.9397, -0.342, -4.743e-08, -0.9397, -0.342, -4.743e-08, -0.9397, -0.342, -4.743e-08, -0.6428, 0.766, -9.422e-08, -0.6428, 0.766, -9.422e-08, -0.6428, 0.766, -9.422e-08, -0.6428, 0.766, -9.422e-08, -2.993e-07, -1.0, -7.358e-08, -2.993e-07, -1.0, -7.358e-08, -2.993e-07, -1.0, -7.358e-08, -2.993e-07, -1.0, -7.358e-08, -0.1421, -0.0002158, 0.9899, -0.1421, -0.0002158, 0.9899, -0.1421, -0.0002158, 0.9899, -0.1421, -0.0002158, 0.9899, -2.074e-07, -1.0, 4.56e-08, -2.074e-07, -1.0, 4.56e-08, -2.074e-07, -1.0, 4.56e-08, -2.074e-07, -1.0, 4.56e-08, 7.424e-09, -1.0, -6.329e-08, 7.424e-09, -1.0, -6.329e-08, 7.424e-09, -1.0, -6.329e-08, 7.424e-09, -1.0, -6.329e-08, 0.2816, 0.9531, 0.1112, 0.2816, 0.9531, 0.1112, 0.2848, 0.9523, 0.1098, 0.2895, 0.9511, 0.1073, 0.2617, 0.9591, 0.1081, 0.2617, 0.9591, 0.1081, 0.2617, 0.9591, 0.1081, 0.2617, 0.9591, 0.1081, 0.2902, 0.951, 0.1069, 0.2895, 0.9511, 0.1073, 0.2848, 0.9523, 0.1098, 0.2902, 0.951, 0.1071, 0.992, -0.1249, 0.01634, 0.992, -0.1249, 0.01634, 0.992, -0.1249, 0.01634, 0.992, -0.1249, 0.01634, -0.01157, -0.1086, 0.994, -0.01157, -0.1086, 0.994, -0.01157, -0.1086, 0.994, -0.01157, -0.1086, 0.994, -0.8024, -0.5872, 0.1069, -0.8024, -0.5872, 0.1069, -0.8024, -0.5872, 0.1069, -0.8024, -0.5872, 0.1069, -0.9133, 0.405, 0.04348, -0.9133, 0.405, 0.04348, -0.9133, 0.405, 0.04348, -0.9133, 0.405, 0.04348, 0.388, -0.9213, 0.02647, 0.388, -0.9213, 0.02647, 0.388, -0.9213, 0.02647, 0.388, -0.9213, 0.02647, -0.5079, -0.3846, -0.7708, -0.5079, -0.3846, -0.7708, -0.5079, -0.3846, -0.7708, -0.5079, -0.3846, -0.7708, 0.1312, 0.1021, 0.9861, 0.1312, 0.1021, 0.9861, 0.1312, 0.1021, 0.9861, 0.1312, 0.1021, 0.9861, 0.3027, 0.946, 0.1163, 0.3027, 0.946, 0.1163, 0.3027, 0.946, 0.1163, 0.3027, 0.946, 0.1163, 0.183, 0.5804, -0.7935, 0.183, 0.5804, -0.7935, 0.183, 0.5804, -0.7935, 0.183, 0.5804, -0.7935, -0.8539, 0.5195, 0.03123, -0.8539, 0.5195, 0.03123, -0.8539, 0.5195, 0.03123, -0.8539, 0.5195, 0.03123, 0.6428, -0.766, 5.699e-08, 0.6428, -0.766, 5.699e-08, 0.6428, -0.766, 5.699e-08, 0.6428, -0.766, 5.699e-08, 0.6428, -0.766, 5.699e-08, 0.6428, -0.766, 5.699e-08, 0.9937, 0.01352, 0.111, 0.9936, 0.01356, 0.1118, 0.9931, 0.01383, 0.1168, 0.9937, 0.01352, 0.111, 0.9937, 0.01352, 0.111, 0.9937, 0.01385, 0.1114, 0.9937, 0.01385, 0.1114, 0.9937, 0.01385, 0.1114, 0.9937, 0.01385, 0.1114, 0.9936, 0.01415, 0.1118, 0.9931, 0.01384, 0.1167, 0.9937, 0.0138, 0.1115, 0.9937, 0.0138, 0.1115, 0.9931, 0.01383, 0.1168, 0.9936, 0.01356, 0.1118, 0.1116, -1.099e-08, 0.9938, 0.1116, -4.564e-08, 0.9938, 0.1116, -5.663e-08, 0.9938, -0.1116, 0.0, 0.9938, -0.1116, 0.0, 0.9938, -0.1116, 0.0, 0.9938, -2.518e-07, 0.7294, 0.684, 2.743e-07, 0.7294, 0.684, 4.754e-07, 0.7294, 0.684, 8.884e-07, -0.81, 0.5865, 1.489e-06, -0.81, 0.5865, 7.283e-07, -0.81, 0.5865, 0.0, -0.7992, 0.6011, 0.0, -0.7992, 0.6011, 0.0, -0.7992, 0.6011, 9.035e-10, -0.7271, 0.6865, 3.099e-09, -0.7271, 0.6865, 4.003e-09, -0.7271, 0.6865, 0.9937, 0.0138, 0.1114, 0.9937, 0.0138, 0.1115, 0.9937, 0.0138, 0.1115, 0.9937, 0.0138, 0.1114, -0.8027, -0.5863, 0.1092, -0.8027, -0.5863, 0.1092, -0.801, -0.5886, 0.1091, -0.8024, -0.5868, 0.1092, -0.8147, -0.5692, 0.1112, -0.8079, -0.5788, 0.1109, -0.8122, -0.5727, 0.1113, -0.8147, -0.5692, 0.1112, -0.8078, -0.579, 0.1108, -0.8116, -0.574, 0.1086, -0.8122, -0.5727, 0.1113, -0.8079, -0.5788, 0.1109, -0.8135, -0.5716, 0.107, -0.8135, -0.5716, 0.107, -0.8116, -0.574, 0.1086, -0.8078, -0.579, 0.1108, -0.801, -0.5886, 0.1091, -0.7962, -0.5948, 0.1109, -0.7981, -0.5925, 0.1091, -0.8024, -0.5868, 0.1092, -0.7962, -0.5948, 0.1109, -0.801, -0.5886, 0.1091, -0.7955, -0.5956, 0.1115, -0.7955, -0.5956, 0.1115, -0.7962, -0.5956, 0.1068, -0.7962, -0.5956, 0.1068, -0.7962, -0.5956, 0.1068, -0.7962, -0.5956, 0.1068, -0.8122, -0.5727, 0.1113, -0.8116, -0.574, 0.1086, -0.8076, -0.5797, 0.1083, -0.8076, -0.5797, 0.1083, 0.2848, 0.9523, 0.1098, 0.2911, 0.9504, 0.1094, 0.2911, 0.9504, 0.1094, 0.2902, 0.951, 0.1071, 0.3113, 0.9436, 0.1127, 0.3113, 0.9436, 0.1127, 0.3113, 0.9436, 0.1127, 0.3113, 0.9436, 0.1127, 0.2989, 0.9475, 0.1139, 0.2988, 0.9475, 0.1141, 0.3041, 0.9466, 0.1074, 0.3041, 0.9466, 0.1074, 0.3192, 0.9418, 0.1051, 0.3192, 0.9418, 0.1051, 0.3192, 0.9418, 0.1051, 0.3192, 0.9418, 0.1051, 0.9937, 0.01387, 0.1114, 0.9937, 0.01404, 0.1112, 0.9937, 0.01409, 0.1111, 0.9937, 0.01387, 0.1114, 0.9936, 0.01415, 0.1118, 0.9937, 0.01409, 0.1111, 0.9937, 0.01404, 0.1112, 0.9937, 0.0142, 0.111, 0.9931, 0.01384, 0.1167, -0.00218, -0.7471, 0.6647, -0.0005485, -0.7471, 0.6647, -0.0005442, -0.7471, 0.6647, -0.00218, -0.7471, 0.6647, 0.001013, -0.7471, 0.6648, -0.0005442, -0.7471, 0.6647, -0.0005485, -0.7471, 0.6647, 0.001013, -0.7471, 0.6648, 0.2184, -0.8889, -0.4028, 0.2184, -0.8889, -0.4028, 0.2184, -0.8889, -0.4028, 0.2184, -0.8889, -0.4028, -1.689e-07, -1.0, -2.815e-07, 2.567e-08, -1.0, -1.922e-07, -1.284e-09, -1.0, -2.574e-07, 0.1005, 0.8327, -0.5446, 0.1005, 0.8327, -0.5446, 0.1005, 0.8327, -0.5446, 0.1005, 0.8327, -0.5446, -0.004694, 0.7468, 0.6651, -0.004694, 0.7468, 0.6651, -0.005336, 0.7449, 0.6671, -0.005343, 0.7449, 0.6671, -3.274e-07, 1.0, -1.733e-07, 7.962e-08, 1.0, 2.214e-07, -2.329e-07, 1.0, -1.567e-07, 7.962e-08, 1.0, 2.214e-07, 2.669e-07, 1.0, 2.89e-07, -2.329e-07, 1.0, -1.567e-07, -3.274e-07, 1.0, -1.733e-07, -2.329e-07, 1.0, -1.567e-07, 1.015e-07, 1.0, -1.859e-07, 1.015e-07, 1.0, -1.859e-07, -4.225e-08, 1.0, 1.265e-06, -9.833e-08, 1.0, 1.006e-06, -4.225e-08, 1.0, 1.265e-06, -2.162e-08, 1.0, 2.966e-07, -9.833e-08, 1.0, 1.006e-06, -2.162e-08, 1.0, 2.966e-07, 2.121e-08, 1.0, -1.075e-07, -4.572e-08, 1.0, 2.463e-07, 2.121e-08, 1.0, -1.075e-07, 6.714e-08, 1.0, 1.938e-07, -4.572e-08, 1.0, 2.463e-07, 4.958e-07, 1.0, 0.0, 4.958e-07, 1.0, 0.0, 4.958e-07, 1.0, 0.0, 1.035e-07, 1.0, -4.366e-07, 4.958e-07, 1.0, 0.0, 2.081e-07, 1.0, -2.651e-07, 6.714e-08, 1.0, 1.938e-07, 1.035e-07, 1.0, -4.366e-07, 2.081e-07, 1.0, -2.651e-07, -3.274e-07, 1.0, -1.733e-07, 1.015e-07, 1.0, -1.859e-07, -9.833e-08, 1.0, 1.006e-06, 6.714e-08, 1.0, 1.938e-07, 2.081e-07, 1.0, -2.651e-07, -4.572e-08, 1.0, 2.463e-07, -1.0, 0.0, 0.0, -1.0, 0.0, 0.0, -1.0, 0.0, 0.0, 1.0, 0.0, 0.0, 1.0, 0.0, 0.0, 1.0, 0.0, 0.0, -4.499e-09, 0.7145, 0.6997, 0.0, 0.7145, 0.6997, -1.621e-08, 0.7145, 0.6997, 3.606e-07, -0.7318, 0.6815, 0.0, -0.7318, 0.6815, 9.962e-08, -0.7318, 0.6815, -7.397e-08, 0.7997, 0.6004, -4.207e-07, 0.7997, 0.6004, -3.467e-07, 0.7997, 0.6004, -1.195e-06, 0.7967, 0.6044, 0.0, 0.7967, 0.6044, -2.487e-07, 0.7967, 0.6044, 1.0, 1.381e-06, -1.22e-06, 1.0, 1.822e-06, -1.232e-06, 1.0, 1.722e-06, -1.229e-06, 1.0, 1.722e-06, -1.229e-06, 1.0, 2.238e-06, -1.844e-06, 1.0, 1.381e-06, -1.22e-06, 1.0, 2.238e-06, -1.844e-06, 1.0, 9.726e-07, -7.905e-07, 1.0, 1.381e-06, -1.22e-06, 1.0, 5.017e-07, 1.1e-07, 1.0, 2.247e-06, 2.054e-06, 1.0, 7.508e-07, -3.498e-07, 1.0, 7.508e-07, -3.498e-07, 1.0, 0.0, -3.776e-06, 1.0, -4.709e-07, -2.775e-06, 1.0, -4.709e-07, -2.775e-06, 1.0, 5.278e-07, 4.702e-07, 1.0, 5.017e-07, 1.1e-07, 1.0, 5.278e-07, 4.702e-07, 1.0, 5.241e-07, 5.47e-07, 1.0, 5.017e-07, 1.1e-07, -1.0, -1.264e-07, 2.088e-07, -1.0, -3.524e-07, 2.321e-07, -1.0, -1.297e-08, 1.015e-07, -1.0, -3.524e-07, 2.321e-07, -1.0, -4.713e-07, 2.871e-07, -1.0, -1.297e-08, 1.015e-07, -1.0, -1.297e-08, 1.015e-07, -1.0, 0.0, 0.0, -1.0, 3.872e-08, 1.16e-07, -1.0, 3.872e-08, 1.16e-07, -1.0, -6.388e-07, 2.039e-07, -1.0, -1.264e-07, 2.088e-07, -1.0, -5.465e-07, -3.438e-07, -1.0, -7.409e-07, -4.165e-07, -1.0, -7.012e-07, -4.1e-07, -1.0, -7.012e-07, -4.1e-07, -1.0, -6.365e-07, -1.061e-08, -1.0, -5.465e-07, -3.438e-07, -1.0, -6.365e-07, -1.061e-08, -1.0, -2.406e-07, 1.92e-08, -1.0, -5.465e-07, -3.438e-07, 3.66e-07, 0.0, 1.0, 0.0, 0.0, 1.0, 8.893e-08, 0.0, 1.0, 0.1116, -1.099e-08, 0.9938, 0.1116, 0.0, 0.9938, 0.1116, -4.564e-08, 0.9938, -0.1116, 0.0, 0.9938, -0.1116, 0.0, 0.9938, -0.1116, 0.0, 0.9938, -2.518e-07, 0.7294, 0.684, -4.528e-07, 0.7294, 0.684, 2.743e-07, 0.7294, 0.684, 8.884e-07, -0.81, 0.5865, 1.649e-06, -0.81, 0.5865, 1.489e-06, -0.81, 0.5865, 0.0, -0.7992, 0.6011, 0.0, -0.7992, 0.6011, 0.0, -0.7992, 0.6011, 9.035e-10, -0.7271, 0.6865, 0.0, -0.7271, 0.6865, 3.099e-09, -0.7271, 0.6865, -5.253e-07, -1.0, 6.033e-07, -4.436e-07, -1.0, -2.499e-07, -4.082e-07, -1.0, 5.826e-07, -4.436e-07, -1.0, -2.499e-07, -2.479e-07, -1.0, -3.391e-07, -4.082e-07, -1.0, 5.826e-07, -5.253e-07, -1.0, 6.033e-07, -4.082e-07, -1.0, 5.826e-07, 1.375e-07, -1.0, 1.381e-06, 1.375e-07, -1.0, 1.381e-06, 7.342e-08, -1.0, -1.714e-07, 2.567e-08, -1.0, -1.922e-07, 7.342e-08, -1.0, -1.714e-07, -1.284e-09, -1.0, -2.574e-07, 2.567e-08, -1.0, -1.922e-07, -1.284e-09, -1.0, -2.574e-07, -8.575e-07, -1.0, -2.856e-06, -1.689e-07, -1.0, -2.815e-07, -8.575e-07, -1.0, -2.856e-06, -2.705e-06, -1.0, 2.088e-05, -1.689e-07, -1.0, -2.815e-07, 0.0, -1.0, -1.118e-07, 0.0, -1.0, -1.118e-07, 0.0, -1.0, -1.118e-07, 1.491e-06, -1.0, -1.25e-06, 5.337e-07, -1.0, 0.0, 9.712e-07, -1.0, 4.897e-07, -2.705e-06, -1.0, 2.088e-05, 1.491e-06, -1.0, -1.25e-06, 9.712e-07, -1.0, 4.897e-07, -5.253e-07, -1.0, 6.033e-07, 1.375e-07, -1.0, 1.381e-06, 2.567e-08, -1.0, -1.922e-07, -2.705e-06, -1.0, 2.088e-05, 9.712e-07, -1.0, 4.897e-07, -1.689e-07, -1.0, -2.815e-07, -1.0, 1.83e-06, 5.636e-07, -1.0, 1.83e-06, 5.636e-07, -1.0, 1.83e-06, 5.636e-07, -1.0, -5.981e-06, 1.157e-06, -1.0, -5.228e-06, 8.268e-07, -1.0, -5.269e-07, -3.984e-07, -1.0, -5.228e-06, 8.268e-07, -1.0, 8.268e-07, -1.144e-06, -1.0, -5.269e-07, -3.984e-07, -1.0, 2.944e-08, -1.099e-08, -1.0, 0.0, -1.895e-13, -1.0, 2.126e-06, -7.933e-07, -1.0, 8.268e-07, -1.144e-06, -1.0, 2.944e-08, -1.099e-08, -1.0, 2.126e-06, -7.933e-07, 1.0, 0.0, 4.502e-07, 1.0, 0.0, 4.502e-07, 1.0, 0.0, 4.502e-07, 1.0, -1.968e-06, 7.278e-07, 1.0, -1.139e-06, 8.806e-07, 1.0, 3.152e-06, -4.01e-07, 1.0, -1.139e-06, 8.806e-07, 1.0, 6.131e-06, 9.473e-07, 1.0, 3.152e-06, -4.01e-07, 1.0, 3.183e-08, 1.133e-08, 1.0, 0.0, -5.78e-14, 1.0, 1.633e-06, 5.216e-07, 1.0, 6.131e-06, 9.473e-07, 1.0, 3.183e-08, 1.133e-08, 1.0, 1.633e-06, 5.216e-07, 1.0, 3.398e-06, 1.604e-06, 1.0, 0.0, 0.0, 1.0, 6.006e-08, 2.8e-08, 1.0, 3.398e-06, 1.604e-06, 1.0, 6.006e-08, 2.8e-08, 1.0, 3.392e-06, -6.092e-07, 1.0, 1.284e-06, -2.108e-07, 1.0, -1.481e-06, -6.26e-09, 1.0, 2.653e-07, -1.279e-09, 1.0, 2.786e-06, 2.726e-07, 1.0, 3.398e-06, 1.604e-06, 1.0, 3.392e-06, -6.092e-07, 1.0, 3.392e-06, -6.092e-07, 1.0, 1.284e-06, -2.108e-07, 1.0, 2.786e-06, 2.726e-07, -0.9998, 0.0162, -0.01173, -0.9998, 0.0162, -0.01173, -0.9998, 0.0162, -0.01173, -0.9993, 0.0284, -0.02338, -0.9993, 0.0284, -0.02338, -0.9993, 0.0284, -0.02338, -1.0, 1.72e-07, 0.0, -1.0, 0.0, 0.0, -1.0, 0.0, 0.0, -1.0, 6.89e-07, 0.0, -1.0, 0.0, 0.0, -1.0, 6.365e-07, 0.0, -1.0, 6.365e-07, 0.0, -1.0, 1.72e-07, 0.0, -1.0, 6.89e-07, 0.0])] * 3)])
me_cube_051 = bpy.data.meshes.new('Cube.051')
me_cube_051.from_pydata([(-0.02076, -0.3782, 1.741), (-0.02076, 0.1421, 1.779), (0.1066, -0.3782, 1.741), (0.1066, 0.1421, 1.779), (-0.02076, 1.836, 0.2661), (-0.02076, 1.84, -0.2555), (0.1066, 1.836, 0.2661), (0.1066, 1.84, -0.2555), (-0.02076, 0.2086, -1.767), (-0.02076, -0.3125, -1.741), (0.1066, 0.2086, -1.767), (0.1066, -0.3125, -1.741), (-0.5306, 0.01122, -0.136), (-0.5306, 0.1736, 0.01496), (-0.5306, -0.128, 0.01375), (-0.5306, 0.03441, 0.1647), (0.1873, 0.01122, -0.136), (0.1873, 0.1736, 0.01496), (0.1873, -0.128, 0.01375), (0.1873, 0.03441, 0.1647), (-0.02076, 0.1689, -0.1438), (0.1066, 0.1689, -0.1438), (-0.02076, 0.1406, 0.1293), (0.1066, 0.1406, 0.1293), (-0.02076, -0.1182, -0.1688), (-0.02076, -1.786, -0.2919), (-0.02076, -1.786, 0.2298), (0.1066, -1.786, -0.2919), (0.1066, -1.786, 0.2298), (0.1066, -0.1182, -0.1688), (-0.02076, -0.1374, 0.1081), (0.1066, -0.1374, 0.1081), (-0.02076, 0.03441, 0.1647), (-0.02076, 0.1736, 0.01496), (-0.02076, 0.01122, -0.136), (-0.02076, -0.128, 0.01375), (0.1066, -0.128, 0.01375), (0.1066, 0.03441, 0.1647), (0.1066, 0.1736, 0.01496), (0.1066, 0.01122, -0.136)], [], [(2, 3, 1, 0), (6, 7, 5, 4), (10, 11, 9, 8), (18, 16, 17, 19), (27, 28, 26, 25), (16, 39, 38, 17), (18, 36, 39, 16), (18, 19, 37, 36), (17, 38, 37, 19), (27, 29, 39, 36, 31, 28), (11, 10, 21, 38, 39, 29), (7, 6, 23, 37, 38, 21), (3, 2, 31, 36, 37, 23), (26, 28, 31, 30), (0, 30, 31, 2), (3, 23, 22, 1), (6, 4, 22, 23), (7, 21, 20, 5), (10, 8, 20, 21), (9, 11, 29, 24), (25, 24, 29, 27), (26, 30, 35, 34, 24, 25), (24, 34, 33, 20, 8, 9), (5, 20, 33, 32, 22, 4), (0, 1, 22, 32, 35, 30), (12, 13, 33, 34), (13, 15, 32, 33), (14, 35, 32, 15), (14, 12, 34, 35)])
me_cube_051.polygons.foreach_set('use_smooth', [True] * 29)
_k = set([(0, 1), (0, 2), (0, 30), (1, 3), (1, 22), (2, 3), (2, 31), (3, 23), (4, 5), (4, 6), (4, 22), (5, 7), (5, 20), (6, 7), (6, 23), (7, 21), (8, 9), (8, 10), (8, 20), (9, 11), (9, 24), (10, 11), (10, 21), (11, 29), (12, 34), (13, 33), (14, 35), (15, 32), (16, 17), (16, 18), (16, 39), (17, 19), (17, 38), (18, 19), (18, 36), (19, 37), (20, 21), (22, 23), (24, 25), (24, 29), (25, 26), (25, 27), (26, 28), (26, 30), (27, 28), (27, 29), (28, 31), (30, 31), (32, 33), (32, 35), (33, 34), (34, 35), (36, 37), (36, 39), (37, 38), (38, 39)])
me_cube_051.attributes.new('sharp_edge', 'BOOLEAN', 'EDGE').data.foreach_set('value', [ (min(e.vertices), max(e.vertices)) in _k for e in me_cube_051.edges])
_uv = me_cube_051.uv_layers.new(name='UVMap')
_uv.uv.foreach_set('vector', [0.9885, 0.439, 0.9889, 0.5694, 0.957, 0.5694, 0.9573, 0.4385, 0.9569, 0.5694, 0.9573, 0.4385, 0.9885, 0.439, 0.9889, 0.5694, 0.9569, 0.5694, 0.9573, 0.4385, 0.9885, 0.439, 0.9889, 0.5694, 0.5954, 0.1085, 0.8467, 0.1085, 0.8467, 0.381, 0.5954, 0.381, 0.9885, 0.439, 0.9889, 0.5694, 0.9569, 0.5694, 0.9573, 0.4385, 0.8467, 0.1085, 0.9459, 0.1085, 0.9459, 0.381, 0.8467, 0.381, 0.5954, 0.1085, 0.5954, 0.009353, 0.8467, 0.009353, 0.8467, 0.1085, 0.5954, 0.1085, 0.5954, 0.381, 0.4963, 0.381, 0.4963, 0.1085, 0.8467, 0.381, 0.8467, 0.4801, 0.5954, 0.4801, 0.5954, 0.381, 0.5305, 0.9824, 0.4652, 0.09649, 0.4634, 0.009701, 0.3787, 0.0965, 0.3089, 0.118, 0.2452, 0.9824, 0.2451, 0.9824, 0.5305, 0.9824, 0.4651, 0.09653, 0.4634, 0.009662, 0.3788, 0.09654, 0.3089, 0.1179, 0.2977, 0.00297, 0.001306, 0.0012, 0.06476, 0.9369, 0.06591, 0.9908, 0.1646, 0.9126, 0.2232, 0.9374, 0.2977, 0.002963, 0.001304, 0.001193, 0.06475, 0.937, 0.06585, 0.9909, 0.1646, 0.9126, 0.2232, 0.9374, 0.9569, 0.5694, 0.9889, 0.5694, 0.9889, 0.9848, 0.9569, 0.9847, 0.9573, 0.4385, 0.957, 0.0182, 0.9885, 0.01869, 0.9885, 0.439, 0.9889, 0.5694, 0.9889, 0.9848, 0.9569, 0.9848, 0.957, 0.5694, 0.9569, 0.5694, 0.9889, 0.5694, 0.9889, 0.9848, 0.9569, 0.9847, 0.9573, 0.4385, 0.957, 0.01816, 0.9885, 0.01875, 0.9885, 0.439, 0.9569, 0.5694, 0.9889, 0.5694, 0.9889, 0.9848, 0.9569, 0.9848, 0.9885, 0.439, 0.9573, 0.4385, 0.957, 0.01822, 0.9885, 0.01872, 0.9573, 0.4385, 0.957, 0.01821, 0.9885, 0.01871, 0.9885, 0.439, 0.2977, 0.002926, 0.2232, 0.9373, 0.1646, 0.9126, 0.06588, 0.9908, 0.06479, 0.9369, 0.001284, 0.001228, 0.3089, 0.1179, 0.3787, 0.0965, 0.4634, 0.009667, 0.4652, 0.09651, 0.5305, 0.9824, 0.2451, 0.9824, 0.2977, 0.002955, 0.2232, 0.9374, 0.1646, 0.9126, 0.06591, 0.9908, 0.06474, 0.9369, 0.00131, 0.001196, 0.5305, 0.9824, 0.2451, 0.9824, 0.3089, 0.1179, 0.3788, 0.09649, 0.4634, 0.009688, 0.4652, 0.09649, 0.9461, 0.9868, 0.5401, 0.9868, 0.5401, 0.4875, 0.9461, 0.4875, 0.9449, 0.9868, 0.5411, 0.9868, 0.5411, 0.4875, 0.9449, 0.4875, 0.5404, 0.9868, 0.5404, 0.4875, 0.945, 0.4875, 0.945, 0.9868, 0.9453, 0.9868, 0.5415, 0.9868, 0.5415, 0.4875, 0.9453, 0.4875])
me_cube_051.materials.append(mat_material_002)
me_cube_051.use_remesh_fix_poles = True
me_cube_051.use_remesh_preserve_attributes = False
me_cube_051.update()
me_cube_051.normals_split_custom_set([tuple(v) for v in zip(*[iter([0.0, -0.07267, 0.9974, 0.0, -0.07267, 0.9974, 0.0, -0.07267, 0.9974, 0.0, -0.07267, 0.9974, 0.0, 1.0, 0.006887, 0.0, 1.0, 0.006887, 0.0, 1.0, 0.006887, 0.0, 1.0, 0.006887, 0.0, -0.04924, -0.9988, 0.0, -0.04924, -0.9988, 0.0, -0.04924, -0.9988, 0.0, -0.04924, -0.9988, 1.0, 0.0, 0.0, 1.0, 0.0, 0.0, 1.0, 0.0, 0.0, 1.0, 0.0, 0.0, 0.0, -1.0, 0.0, 0.0, -1.0, 0.0, 0.0, -1.0, 0.0, 0.0, -1.0, 0.0, 0.0, 0.6808, -0.7324, 0.0, 0.6808, -0.7324, 0.0, 0.6808, -0.7324, 0.0, 0.6808, -0.7324, 0.0, -0.7324, -0.6808, 0.0, -0.7324, -0.6808, 0.0, -0.7324, -0.6808, 0.0, -0.7324, -0.6808, 0.0, -0.6808, 0.7324, 0.0, -0.6808, 0.7324, 0.0, -0.6808, 0.7324, 0.0, -0.6808, 0.7324, 0.0, 0.7324, 0.6808, 0.0, 0.7324, 0.6808, 0.0, 0.7324, 0.6808, 0.0, 0.7324, 0.6808, 1.0, 0.0, 2.66e-08, 1.0, 1.782e-08, 9.907e-09, 1.0, 3.207e-08, -3.434e-09, 1.0, 8.556e-10, 2.21e-08, 1.0, 2.028e-09, 1.594e-08, 1.0, 0.0, 2.66e-08, 1.0, 4.507e-08, -1.56e-08, 1.0, 4.507e-08, -1.56e-08, 1.0, 3.343e-08, -8.985e-09, 1.0, 1.962e-08, -1.133e-09, 1.0, 3.207e-08, -3.434e-09, 1.0, 1.782e-08, 9.907e-09, 1.0, 1.109e-08, 3.718e-09, 1.0, 1.109e-08, 3.718e-09, 1.0, 8.612e-09, 5.664e-09, 1.0, 4.711e-09, 8.722e-09, 1.0, 1.962e-08, -1.133e-09, 1.0, 3.343e-08, -8.985e-09, 1.0, 3.17e-09, 9.929e-09, 1.0, 3.17e-09, 9.929e-09, 1.0, 2.028e-09, 1.594e-08, 1.0, 8.556e-10, 2.21e-08, 1.0, 4.711e-09, 8.722e-09, 1.0, 8.612e-09, 5.664e-09, -5.662e-07, 0.0736, 0.9973, -5.662e-07, 0.0736, 0.9973, -5.662e-07, 0.0736, 0.9973, -5.662e-07, 0.0736, 0.9973, 7.089e-08, -0.9893, -0.1459, 7.089e-08, -0.9893, -0.1459, 7.089e-08, -0.9893, -0.1459, 7.089e-08, -0.9893, -0.1459, 0.0, 1.0, -0.0009256, 0.0, 1.0, -0.0009256, 0.0, 1.0, -0.0009256, 0.0, 1.0, -0.0009256, 0.0, -0.08046, 0.9968, 0.0, -0.08046, 0.9968, 0.0, -0.08046, 0.9968, 0.0, -0.08046, 0.9968, 0.0, -0.06673, -0.9978, 0.0, -0.06673, -0.9978, 0.0, -0.06673, -0.9978, 0.0, -0.06673, -0.9978, 4.139e-07, 0.9997, 0.0244, 4.139e-07, 0.9997, 0.0244, 4.139e-07, 0.9997, 0.0244, 4.139e-07, 0.9997, 0.0244, 0.0, -0.9925, 0.1226, 0.0, -0.9925, 0.1226, 0.0, -0.9925, 0.1226, 0.0, -0.9925, 0.1226, 0.0, 0.0736, -0.9973, 0.0, 0.0736, -0.9973, 0.0, 0.0736, -0.9973, 0.0, 0.0736, -0.9973, -1.0, -2.071e-09, 6.789e-09, -1.0, -2.891e-08, -8.188e-09, -1.0, -1.34e-08, 4.697e-10, -1.0, -3.154e-08, 1.436e-08, -1.0, -1.845e-08, 1.1e-08, -1.0, -2.071e-09, 6.789e-09, -1.0, -1.845e-08, 1.1e-08, -1.0, -3.154e-08, 1.436e-08, -1.0, -1.689e-08, 1.59e-09, -1.0, -3.132e-08, 1.018e-08, -1.0, -4.348e-08, 1.742e-08, -1.0, -4.348e-08, 1.742e-08, -1.0, -7.974e-09, -3.718e-09, -1.0, -3.132e-08, 1.018e-08, -1.0, -1.689e-08, 1.59e-09, -1.0, -3.702e-08, -1.412e-08, -1.0, -1.927e-08, -7.762e-09, -1.0, -7.974e-09, -3.718e-09, -1.0, -4.403e-08, -1.663e-08, -1.0, -4.403e-08, -1.663e-08, -1.0, -1.927e-08, -7.762e-09, -1.0, -3.702e-08, -1.412e-08, -1.0, -1.34e-08, 4.697e-10, -1.0, -2.891e-08, -8.188e-09, 0.0, 0.6808, -0.7324, 0.0, 0.6808, -0.7324, 0.0, 0.6808, -0.7324, 0.0, 0.6808, -0.7324, 0.0, 0.7324, 0.6808, 0.0, 0.7324, 0.6808, 0.0, 0.7324, 0.6808, 0.0, 0.7324, 0.6808, 0.0, -0.6808, 0.7324, 0.0, -0.6808, 0.7324, 0.0, -0.6808, 0.7324, 0.0, -0.6808, 0.7324, 0.0, -0.7324, -0.6808, 0.0, -0.7324, -0.6808, 0.0, -0.7324, -0.6808, 0.0, -0.7324, -0.6808])] * 3)])
me_cube_005 = bpy.data.meshes.new('Cube.005')
me_cube_005.from_pydata([(-1.0, -1.0, -0.761), (-1.0, -1.0, 0.7663), (-1.0, 1.0, -0.761), (-1.0, 1.0, 0.9146), (1.0, -1.0, -0.761), (1.0, -1.0, 0.7663), (1.0, 1.0, -0.761), (1.0, 1.0, 0.9146)], [], [(0, 1, 3, 2), (2, 3, 7, 6), (6, 7, 5, 4), (4, 5, 1, 0), (2, 6, 4, 0), (7, 3, 1, 5)])
me_cube_005.polygons.foreach_set('use_smooth', [True] * 6)
_k = set([(0, 1), (0, 2), (0, 4), (1, 3), (1, 5), (2, 3), (2, 6), (3, 7), (4, 5), (4, 6), (5, 7), (6, 7)])
me_cube_005.attributes.new('sharp_edge', 'BOOLEAN', 'EDGE').data.foreach_set('value', [ (min(e.vertices), max(e.vertices)) in _k for e in me_cube_005.edges])
_uv = me_cube_005.uv_layers.new(name='UVMap')
_uv.uv.foreach_set('vector', [0.3987, 0.3395, 0.2456, 0.3442, 9.119e-05, 0.298, 0.422, 0.216, 0.422, 0.216, 9.119e-05, 0.298, 0.264, 0.0526, 0.9999, 9.119e-05, 0.9666, 0.1143, 0.9666, 0.8929, 0.03719, 0.824, 0.03719, 0.1143, 0.6028, 0.4525, 0.264, 0.3872, 0.2456, 0.3442, 0.3987, 0.3395, 0.422, 0.216, 0.9999, 9.119e-05, 0.6028, 0.4525, 0.3987, 0.3395, 0.264, 0.0526, 9.119e-05, 0.298, 0.2456, 0.3442, 0.264, 0.3872])
me_cube_005.materials.append(mat_002)
me_cube_005.use_remesh_fix_poles = True
me_cube_005.use_remesh_preserve_attributes = False
me_cube_005.update()
me_cube_005.normals_split_custom_set([tuple(v) for v in zip(*[iter([-1.0, -3.722e-08, 0.0, -1.0, -3.722e-08, 0.0, -1.0, -3.722e-08, 0.0, -1.0, -3.722e-08, 0.0, 0.0, 1.0, 0.0, 0.0, 1.0, 0.0, 0.0, 1.0, 0.0, 0.0, 1.0, 0.0, 1.0, 0.0, 0.0, 1.0, 0.0, 0.0, 1.0, 0.0, 0.0, 1.0, 0.0, 0.0, 0.0, -1.0, 0.0, 0.0, -1.0, 0.0, 0.0, -1.0, 0.0, 0.0, -1.0, 0.0, 0.0, 0.0, -1.0, 0.0, 0.0, -1.0, 0.0, 0.0, -1.0, 0.0, 0.0, -1.0, 0.0, -0.07396, 0.9973, 0.0, -0.07396, 0.9973, 0.0, -0.07396, 0.9973, 0.0, -0.07396, 0.9973])] * 3)])

# ---- objects
ob_cylinder_001 = bpy.data.objects.new('Cylinder.001', me_cylinder_006)
ob_cube_001 = bpy.data.objects.new('Cube.001', me_cube_051)
ob_cube_005 = bpy.data.objects.new('Cube.005', me_cube_005)

# ---- transforms, parenting, visibility, modifiers, constraints
ob_cylinder_001.location = (-0.02999, 0.0, 1.698)
ob_cylinder_001.rotation_euler = (-1.629e-07, 0.0, 0.0)
ob_cylinder_001.color = (0.8, 0.8, 0.8, 1.0)
ob_cube_001.location = (0.9871, 0.0, 2.952)
ob_cube_001.rotation_euler = (-1.629e-07, -0.0, 0.0)
ob_cube_001.color = (0.8, 0.8, 0.8, 1.0)
ob_cube_005.location = (0.8253, 0.008164, 0.499)
ob_cube_005.rotation_euler = (-1.629e-07, -0.1274, 9.401e-16)
ob_cube_005.scale = (0.04154, 0.2092, 0.4227)
ob_cube_005.color = (0.8, 0.8, 0.8, 1.0)

# ---- collection membership
col_collection.objects.link(ob_cylinder_001)
col_collection.objects.link(ob_cube_001)
col_collection.objects.link(ob_cube_005)

# ---- scene / render settings (as saved in the file)
scene.frame_start = 1; scene.frame_end = 250; scene.frame_set(1)
scene.render.engine = 'BLENDER_EEVEE_NEXT'
scene.cycles.use_denoising = False
scene.cycles.samples = 128
scene.cycles.sampling_pattern = 'TABULATED_SOBOL'
scene.cycles.use_adaptive_sampling = False
scene.cycles.use_light_tree = False
scene.view_settings.view_transform = 'Filmic'
bpy.context.view_layer.update()

# ---- added for rendering (the .blend has no active camera and no usable light): camera, sun
cam_auto = bpy.data.cameras.new('AutoCamera')
cam_auto.lens = 50.0
cam_auto.sensor_width = 36.0
cam_auto.clip_end = 1000.0
ob_auto_camera = bpy.data.objects.new('AutoCamera', cam_auto)
scene.collection.objects.link(ob_auto_camera)
ob_auto_camera.location = (5.81375, -6.96565, 7.10806)
ob_auto_camera.rotation_euler = (1.09748, -7.21219e-08, 0.694738)
scene.camera = ob_auto_camera
light_auto_sun = bpy.data.lights.new('AutoSun', 'SUN')
light_auto_sun.energy = 3.0
light_auto_sun.angle = 0.0523599
ob_auto_sun = bpy.data.objects.new('AutoSun', light_auto_sun)
scene.collection.objects.link(ob_auto_sun)
ob_auto_sun.rotation_euler = (0.872665, 0.174533, 0.523599)
bpy.context.view_layer.update()

